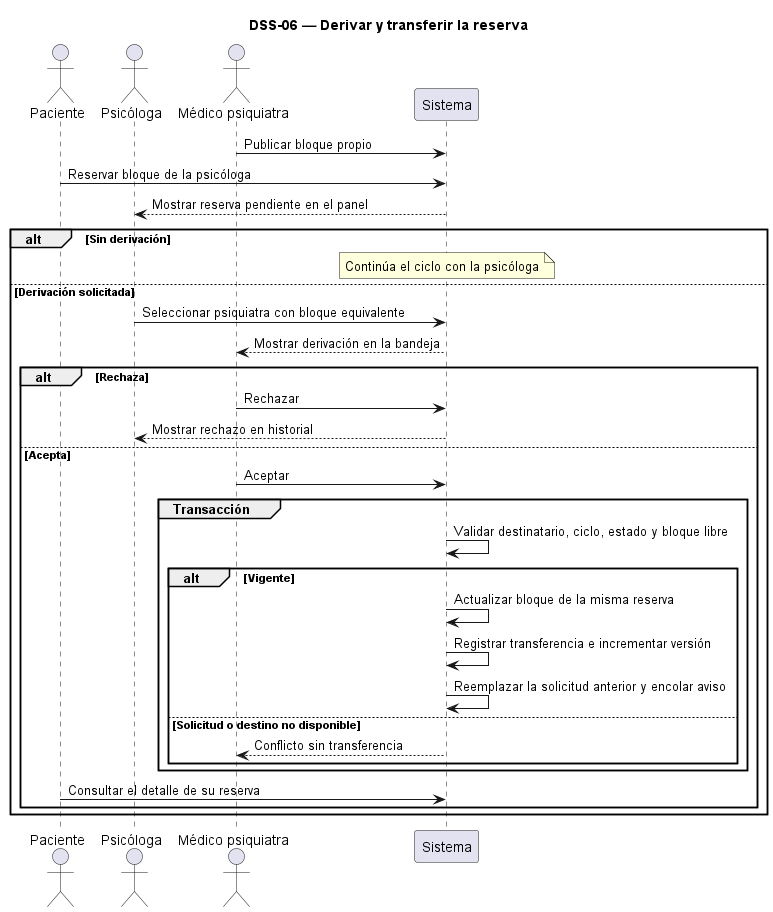

The diagram above was rendered by PlantUML. Its source (embedded in the PNG):
@startuml dss-06
title DSS-06 — Derivar y transferir la reserva
actor Paciente
actor Psicóloga
actor "Médico psiquiatra" as Psiquiatra
participant Sistema

Psiquiatra -> Sistema : Publicar bloque propio
Paciente -> Sistema : Reservar bloque de la psicóloga
Sistema --> Psicóloga : Mostrar reserva pendiente en el panel
alt Sin derivación
  note over Sistema : Continúa el ciclo con la psicóloga
else Derivación solicitada
  Psicóloga -> Sistema : Seleccionar psiquiatra con bloque equivalente
  Sistema --> Psiquiatra : Mostrar derivación en la bandeja
  alt Rechaza
    Psiquiatra -> Sistema : Rechazar
    Sistema --> Psicóloga : Mostrar rechazo en historial
  else Acepta
    Psiquiatra -> Sistema : Aceptar
    group Transacción
      Sistema -> Sistema : Validar destinatario, ciclo, estado y bloque libre
      alt Vigente
        Sistema -> Sistema : Actualizar bloque de la misma reserva
        Sistema -> Sistema : Registrar transferencia e incrementar versión
        Sistema -> Sistema : Reemplazar la solicitud anterior y encolar aviso
      else Solicitud o destino no disponible
        Sistema --> Psiquiatra : Conflicto sin transferencia
      end
    end
    Paciente -> Sistema : Consultar el detalle de su reserva
  end
end
@enduml